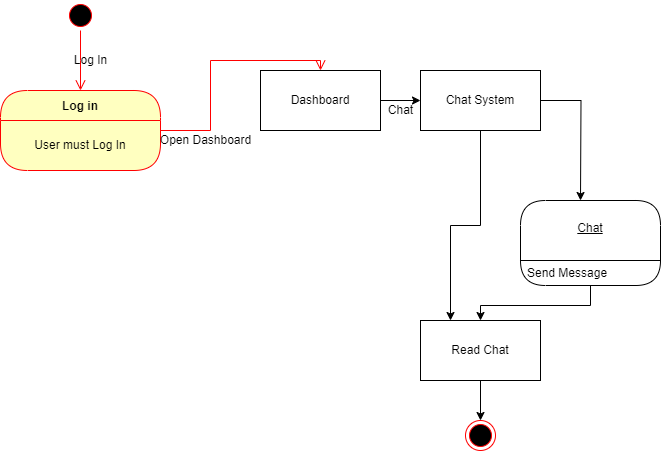

The diagram above was exported from draw.io. Its source (the exported page's mxGraphModel, read from the mxfile embedded in the PNG):
<mxGraphModel dx="1418" dy="603" grid="1" gridSize="10" guides="1" tooltips="1" connect="1" arrows="1" fold="1" page="1" pageScale="1" pageWidth="850" pageHeight="1100" math="0" shadow="0">
  <root>
    <mxCell id="0" />
    <mxCell id="1" parent="0" />
    <mxCell id="WEWp_ovfFV_biPkshUdu-8" value="Log in" style="swimlane;fontStyle=1;align=center;verticalAlign=middle;childLayout=stackLayout;horizontal=1;startSize=30;horizontalStack=0;resizeParent=0;resizeLast=1;container=0;fontColor=#000000;collapsible=0;rounded=1;arcSize=30;strokeColor=#ff0000;fillColor=#ffffc0;swimlaneFillColor=#ffffc0;dropTarget=0;" parent="1" vertex="1">
      <mxGeometry x="110" y="120" width="160" height="80" as="geometry" />
    </mxCell>
    <mxCell id="WEWp_ovfFV_biPkshUdu-9" value="User must Log In" style="text;html=1;strokeColor=none;fillColor=none;align=center;verticalAlign=middle;spacingLeft=4;spacingRight=4;whiteSpace=wrap;overflow=hidden;rotatable=0;fontColor=#000000;" parent="WEWp_ovfFV_biPkshUdu-8" vertex="1">
      <mxGeometry y="30" width="160" height="50" as="geometry" />
    </mxCell>
    <mxCell id="WEWp_ovfFV_biPkshUdu-10" value="" style="edgeStyle=orthogonalEdgeStyle;html=1;verticalAlign=bottom;endArrow=open;endSize=8;strokeColor=#ff0000;rounded=0;entryX=0.5;entryY=0;entryDx=0;entryDy=0;" parent="1" source="WEWp_ovfFV_biPkshUdu-8" target="WEWp_ovfFV_biPkshUdu-13" edge="1">
      <mxGeometry relative="1" as="geometry">
        <mxPoint x="190" y="240" as="targetPoint" />
      </mxGeometry>
    </mxCell>
    <mxCell id="WEWp_ovfFV_biPkshUdu-11" value="" style="ellipse;html=1;shape=startState;fillColor=#000000;strokeColor=#ff0000;" parent="1" vertex="1">
      <mxGeometry x="175" y="30" width="30" height="30" as="geometry" />
    </mxCell>
    <mxCell id="WEWp_ovfFV_biPkshUdu-12" value="" style="edgeStyle=orthogonalEdgeStyle;html=1;verticalAlign=bottom;endArrow=open;endSize=8;strokeColor=#ff0000;rounded=0;" parent="1" source="WEWp_ovfFV_biPkshUdu-11" edge="1">
      <mxGeometry relative="1" as="geometry">
        <mxPoint x="190" y="120" as="targetPoint" />
      </mxGeometry>
    </mxCell>
    <mxCell id="WEWp_ovfFV_biPkshUdu-13" value="Dashboard" style="rounded=0;whiteSpace=wrap;html=1;" parent="1" vertex="1">
      <mxGeometry x="370" y="100" width="120" height="60" as="geometry" />
    </mxCell>
    <mxCell id="WEWp_ovfFV_biPkshUdu-14" value="Open Dashboard" style="text;html=1;align=center;verticalAlign=middle;resizable=0;points=[];autosize=1;strokeColor=none;fillColor=none;" parent="1" vertex="1">
      <mxGeometry x="260" y="160" width="110" height="20" as="geometry" />
    </mxCell>
    <mxCell id="WEWp_ovfFV_biPkshUdu-15" value="Log In" style="text;html=1;align=center;verticalAlign=middle;resizable=0;points=[];autosize=1;strokeColor=none;fillColor=none;" parent="1" vertex="1">
      <mxGeometry x="175" y="80" width="50" height="20" as="geometry" />
    </mxCell>
    <mxCell id="WEWp_ovfFV_biPkshUdu-53" style="edgeStyle=orthogonalEdgeStyle;rounded=0;orthogonalLoop=1;jettySize=auto;html=1;exitX=1;exitY=0.5;exitDx=0;exitDy=0;entryX=0.5;entryY=0;entryDx=0;entryDy=0;" parent="1" source="WEWp_ovfFV_biPkshUdu-16" edge="1">
      <mxGeometry relative="1" as="geometry">
        <mxPoint x="690" y="229.99999999999994" as="targetPoint" />
      </mxGeometry>
    </mxCell>
    <mxCell id="kvhybhLLfPptmqeFjtzh-1" style="edgeStyle=orthogonalEdgeStyle;rounded=0;orthogonalLoop=1;jettySize=auto;html=1;exitX=0.5;exitY=1;exitDx=0;exitDy=0;entryX=0.25;entryY=0;entryDx=0;entryDy=0;" parent="1" source="WEWp_ovfFV_biPkshUdu-16" target="WEWp_ovfFV_biPkshUdu-89" edge="1">
      <mxGeometry relative="1" as="geometry" />
    </mxCell>
    <mxCell id="WEWp_ovfFV_biPkshUdu-16" value="Chat System" style="rounded=0;whiteSpace=wrap;html=1;" parent="1" vertex="1">
      <mxGeometry x="530" y="100" width="120" height="60" as="geometry" />
    </mxCell>
    <mxCell id="WEWp_ovfFV_biPkshUdu-49" value="" style="endArrow=classic;html=1;rounded=0;exitX=1;exitY=0.5;exitDx=0;exitDy=0;entryX=0;entryY=0.5;entryDx=0;entryDy=0;" parent="1" source="WEWp_ovfFV_biPkshUdu-13" target="WEWp_ovfFV_biPkshUdu-16" edge="1">
      <mxGeometry width="50" height="50" relative="1" as="geometry">
        <mxPoint x="380" y="390" as="sourcePoint" />
        <mxPoint x="430" y="340" as="targetPoint" />
      </mxGeometry>
    </mxCell>
    <mxCell id="WEWp_ovfFV_biPkshUdu-50" value="Chat" style="text;html=1;align=center;verticalAlign=middle;resizable=0;points=[];autosize=1;strokeColor=none;fillColor=none;" parent="1" vertex="1">
      <mxGeometry x="490" y="130" width="40" height="20" as="geometry" />
    </mxCell>
    <mxCell id="WEWp_ovfFV_biPkshUdu-66" style="edgeStyle=orthogonalEdgeStyle;rounded=0;orthogonalLoop=1;jettySize=auto;html=1;entryX=0.5;entryY=0;entryDx=0;entryDy=0;" parent="1" source="NUVIhFbM5v5JCKQVoAZ1-7" target="WEWp_ovfFV_biPkshUdu-89" edge="1">
      <mxGeometry relative="1" as="geometry">
        <mxPoint x="610" y="274.99999999999994" as="sourcePoint" />
        <mxPoint x="186" y="425" as="targetPoint" />
        <Array as="points">
          <mxPoint x="700" y="335" />
          <mxPoint x="590" y="335" />
        </Array>
      </mxGeometry>
    </mxCell>
    <mxCell id="WEWp_ovfFV_biPkshUdu-87" value="" style="ellipse;html=1;shape=endState;fillColor=#000000;strokeColor=#ff0000;" parent="1" vertex="1">
      <mxGeometry x="575" y="450" width="30" height="30" as="geometry" />
    </mxCell>
    <mxCell id="WEWp_ovfFV_biPkshUdu-90" value="" style="edgeStyle=orthogonalEdgeStyle;rounded=0;orthogonalLoop=1;jettySize=auto;html=1;strokeColor=#000000;" parent="1" source="WEWp_ovfFV_biPkshUdu-89" target="WEWp_ovfFV_biPkshUdu-87" edge="1">
      <mxGeometry relative="1" as="geometry" />
    </mxCell>
    <mxCell id="WEWp_ovfFV_biPkshUdu-89" value="Read Chat" style="rounded=0;whiteSpace=wrap;html=1;" parent="1" vertex="1">
      <mxGeometry x="530" y="350" width="120" height="60" as="geometry" />
    </mxCell>
    <mxCell id="NUVIhFbM5v5JCKQVoAZ1-1" value="&lt;br&gt;Chat" style="swimlane;fontStyle=4;align=center;verticalAlign=top;childLayout=stackLayout;horizontal=1;startSize=60;horizontalStack=0;resizeParent=1;resizeParentMax=0;resizeLast=0;collapsible=0;marginBottom=0;html=1;rounded=1;absoluteArcSize=1;arcSize=50;whiteSpace=wrap;" vertex="1" parent="1">
      <mxGeometry x="630" y="230" width="140" height="85" as="geometry" />
    </mxCell>
    <mxCell id="NUVIhFbM5v5JCKQVoAZ1-7" value="Send Message" style="fillColor=none;strokeColor=none;align=left;verticalAlign=middle;spacingLeft=5;whiteSpace=wrap;html=1;" vertex="1" parent="NUVIhFbM5v5JCKQVoAZ1-1">
      <mxGeometry y="60" width="140" height="25" as="geometry" />
    </mxCell>
  </root>
</mxGraphModel>